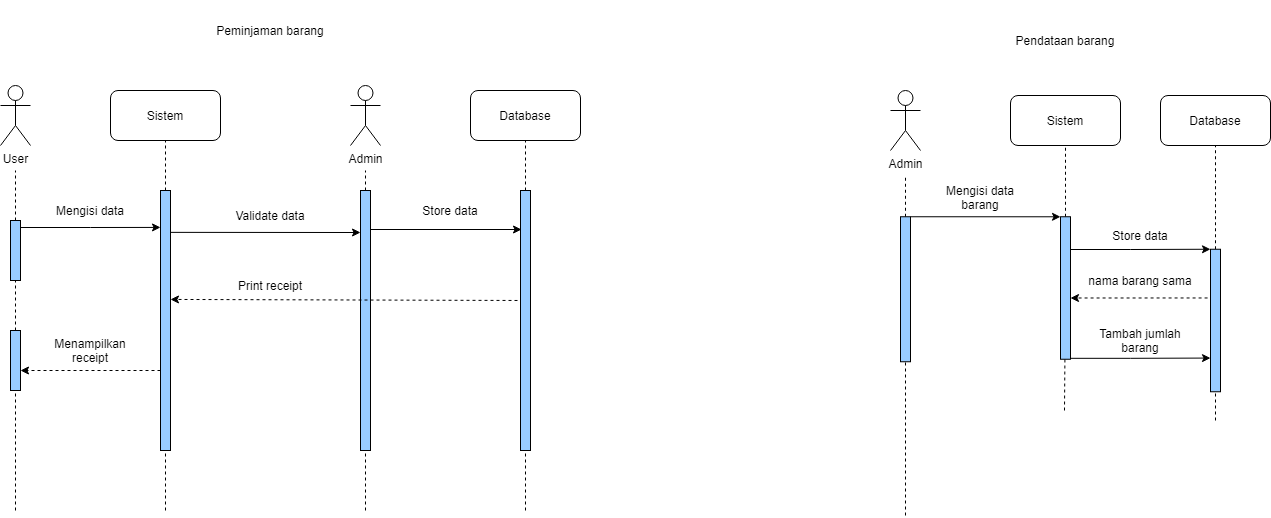

The diagram above was exported from draw.io. Its source (the exported page's mxGraphModel, read from the mxfile embedded in the PNG):
<mxGraphModel dx="1108" dy="729" grid="1" gridSize="10" guides="1" tooltips="1" connect="1" arrows="1" fold="1" page="1" pageScale="1" pageWidth="850" pageHeight="1100" math="0" shadow="0">
  <root>
    <mxCell id="0" />
    <mxCell id="1" parent="0" />
    <mxCell id="M0DDn6uH7ZLkz_s0IMAx-1" value="Peminjaman barang" style="text;html=1;strokeColor=none;fillColor=none;align=center;verticalAlign=middle;whiteSpace=wrap;rounded=0;" parent="1" vertex="1">
      <mxGeometry x="340" y="50" width="220" height="60" as="geometry" />
    </mxCell>
    <mxCell id="M0DDn6uH7ZLkz_s0IMAx-2" value="Pendataan barang" style="text;html=1;strokeColor=none;fillColor=none;align=center;verticalAlign=middle;whiteSpace=wrap;rounded=0;" parent="1" vertex="1">
      <mxGeometry x="1130" y="60" width="230" height="60" as="geometry" />
    </mxCell>
    <mxCell id="M0DDn6uH7ZLkz_s0IMAx-4" value="Sistem" style="rounded=1;whiteSpace=wrap;html=1;" vertex="1" parent="1">
      <mxGeometry x="290" y="140" width="110" height="50" as="geometry" />
    </mxCell>
    <mxCell id="M0DDn6uH7ZLkz_s0IMAx-5" value="Database" style="rounded=1;whiteSpace=wrap;html=1;" vertex="1" parent="1">
      <mxGeometry x="650" y="140" width="110" height="50" as="geometry" />
    </mxCell>
    <mxCell id="M0DDn6uH7ZLkz_s0IMAx-7" value="User" style="shape=umlActor;verticalLabelPosition=bottom;verticalAlign=top;html=1;outlineConnect=0;" vertex="1" parent="1">
      <mxGeometry x="180" y="135" width="30" height="60" as="geometry" />
    </mxCell>
    <mxCell id="M0DDn6uH7ZLkz_s0IMAx-8" value="Admin" style="shape=umlActor;verticalLabelPosition=bottom;verticalAlign=top;html=1;outlineConnect=0;" vertex="1" parent="1">
      <mxGeometry x="530" y="135" width="30" height="60" as="geometry" />
    </mxCell>
    <mxCell id="M0DDn6uH7ZLkz_s0IMAx-12" value="" style="endArrow=none;dashed=1;html=1;rounded=0;startArrow=none;" edge="1" parent="1" source="M0DDn6uH7ZLkz_s0IMAx-6">
      <mxGeometry width="50" height="50" relative="1" as="geometry">
        <mxPoint x="165" y="570" as="sourcePoint" />
        <mxPoint x="195" y="220" as="targetPoint" />
      </mxGeometry>
    </mxCell>
    <mxCell id="M0DDn6uH7ZLkz_s0IMAx-18" value="" style="endArrow=none;dashed=1;html=1;rounded=0;entryX=0.5;entryY=1;entryDx=0;entryDy=0;startArrow=none;" edge="1" parent="1" source="M0DDn6uH7ZLkz_s0IMAx-17">
      <mxGeometry width="50" height="50" relative="1" as="geometry">
        <mxPoint x="345" y="560" as="sourcePoint" />
        <mxPoint x="345" y="190" as="targetPoint" />
      </mxGeometry>
    </mxCell>
    <mxCell id="M0DDn6uH7ZLkz_s0IMAx-20" value="" style="endArrow=none;dashed=1;html=1;rounded=0;startArrow=none;" edge="1" parent="1" source="M0DDn6uH7ZLkz_s0IMAx-19">
      <mxGeometry width="50" height="50" relative="1" as="geometry">
        <mxPoint x="545" y="560" as="sourcePoint" />
        <mxPoint x="545" y="220" as="targetPoint" />
      </mxGeometry>
    </mxCell>
    <mxCell id="M0DDn6uH7ZLkz_s0IMAx-22" value="" style="endArrow=none;dashed=1;html=1;rounded=0;entryX=0.5;entryY=1;entryDx=0;entryDy=0;startArrow=none;" edge="1" parent="1" source="M0DDn6uH7ZLkz_s0IMAx-21" target="M0DDn6uH7ZLkz_s0IMAx-5">
      <mxGeometry width="50" height="50" relative="1" as="geometry">
        <mxPoint x="705" y="560" as="sourcePoint" />
        <mxPoint x="705" y="220" as="targetPoint" />
      </mxGeometry>
    </mxCell>
    <mxCell id="M0DDn6uH7ZLkz_s0IMAx-21" value="" style="rounded=0;whiteSpace=wrap;html=1;fillColor=#99CCFF;" vertex="1" parent="1">
      <mxGeometry x="700" y="240" width="10" height="260" as="geometry" />
    </mxCell>
    <mxCell id="M0DDn6uH7ZLkz_s0IMAx-31" value="" style="endArrow=none;dashed=1;html=1;rounded=0;entryX=0.5;entryY=1;entryDx=0;entryDy=0;" edge="1" parent="1" target="M0DDn6uH7ZLkz_s0IMAx-21">
      <mxGeometry width="50" height="50" relative="1" as="geometry">
        <mxPoint x="705" y="560" as="sourcePoint" />
        <mxPoint x="705" y="220" as="targetPoint" />
      </mxGeometry>
    </mxCell>
    <mxCell id="M0DDn6uH7ZLkz_s0IMAx-40" style="edgeStyle=orthogonalEdgeStyle;rounded=0;orthogonalLoop=1;jettySize=auto;html=1;entryX=0;entryY=0.142;entryDx=0;entryDy=0;entryPerimeter=0;" edge="1" parent="1" target="M0DDn6uH7ZLkz_s0IMAx-17">
      <mxGeometry relative="1" as="geometry">
        <mxPoint x="200" y="277" as="sourcePoint" />
        <mxPoint x="142" y="275.1" as="targetPoint" />
      </mxGeometry>
    </mxCell>
    <mxCell id="M0DDn6uH7ZLkz_s0IMAx-6" value="" style="rounded=0;whiteSpace=wrap;html=1;fillColor=#99CCFF;" vertex="1" parent="1">
      <mxGeometry x="190" y="270" width="10" height="60" as="geometry" />
    </mxCell>
    <mxCell id="M0DDn6uH7ZLkz_s0IMAx-32" value="" style="endArrow=none;dashed=1;html=1;rounded=0;startArrow=none;" edge="1" parent="1" source="M0DDn6uH7ZLkz_s0IMAx-53" target="M0DDn6uH7ZLkz_s0IMAx-6">
      <mxGeometry width="50" height="50" relative="1" as="geometry">
        <mxPoint x="165" y="570" as="sourcePoint" />
        <mxPoint x="165" y="230" as="targetPoint" />
      </mxGeometry>
    </mxCell>
    <mxCell id="M0DDn6uH7ZLkz_s0IMAx-17" value="" style="rounded=0;whiteSpace=wrap;html=1;fillColor=#99CCFF;" vertex="1" parent="1">
      <mxGeometry x="340" y="240" width="10" height="260" as="geometry" />
    </mxCell>
    <mxCell id="M0DDn6uH7ZLkz_s0IMAx-34" value="" style="endArrow=none;dashed=1;html=1;rounded=0;entryX=0.5;entryY=1;entryDx=0;entryDy=0;" edge="1" parent="1" target="M0DDn6uH7ZLkz_s0IMAx-17">
      <mxGeometry width="50" height="50" relative="1" as="geometry">
        <mxPoint x="345" y="560" as="sourcePoint" />
        <mxPoint x="345" y="190" as="targetPoint" />
      </mxGeometry>
    </mxCell>
    <mxCell id="M0DDn6uH7ZLkz_s0IMAx-19" value="" style="rounded=0;whiteSpace=wrap;html=1;fillColor=#99CCFF;" vertex="1" parent="1">
      <mxGeometry x="540" y="240" width="10" height="260" as="geometry" />
    </mxCell>
    <mxCell id="M0DDn6uH7ZLkz_s0IMAx-35" value="" style="endArrow=none;dashed=1;html=1;rounded=0;entryX=0.5;entryY=1;entryDx=0;entryDy=0;" edge="1" parent="1" target="M0DDn6uH7ZLkz_s0IMAx-19">
      <mxGeometry width="50" height="50" relative="1" as="geometry">
        <mxPoint x="545" y="560" as="sourcePoint" />
        <mxPoint x="545" y="190" as="targetPoint" />
      </mxGeometry>
    </mxCell>
    <mxCell id="M0DDn6uH7ZLkz_s0IMAx-38" value="Mengisi data" style="text;html=1;strokeColor=none;fillColor=none;align=center;verticalAlign=middle;whiteSpace=wrap;rounded=0;" vertex="1" parent="1">
      <mxGeometry x="220" y="250" width="100" height="20" as="geometry" />
    </mxCell>
    <mxCell id="M0DDn6uH7ZLkz_s0IMAx-46" value="" style="endArrow=classic;html=1;rounded=0;exitX=1;exitY=0.161;exitDx=0;exitDy=0;exitPerimeter=0;" edge="1" parent="1" source="M0DDn6uH7ZLkz_s0IMAx-17">
      <mxGeometry width="50" height="50" relative="1" as="geometry">
        <mxPoint x="358" y="280.94000000000005" as="sourcePoint" />
        <mxPoint x="540" y="282" as="targetPoint" />
      </mxGeometry>
    </mxCell>
    <mxCell id="M0DDn6uH7ZLkz_s0IMAx-47" value="Store data" style="text;html=1;strokeColor=none;fillColor=none;align=center;verticalAlign=middle;whiteSpace=wrap;rounded=0;" vertex="1" parent="1">
      <mxGeometry x="580" y="245" width="100" height="30" as="geometry" />
    </mxCell>
    <mxCell id="M0DDn6uH7ZLkz_s0IMAx-49" value="Validate data" style="text;html=1;strokeColor=none;fillColor=none;align=center;verticalAlign=middle;whiteSpace=wrap;rounded=0;" vertex="1" parent="1">
      <mxGeometry x="400" y="250" width="100" height="30" as="geometry" />
    </mxCell>
    <mxCell id="M0DDn6uH7ZLkz_s0IMAx-50" value="" style="endArrow=classic;html=1;rounded=0;entryX=0.1;entryY=0.15;entryDx=0;entryDy=0;entryPerimeter=0;exitX=1;exitY=0.15;exitDx=0;exitDy=0;exitPerimeter=0;" edge="1" parent="1" source="M0DDn6uH7ZLkz_s0IMAx-19" target="M0DDn6uH7ZLkz_s0IMAx-21">
      <mxGeometry width="50" height="50" relative="1" as="geometry">
        <mxPoint x="510" y="380" as="sourcePoint" />
        <mxPoint x="380" y="380" as="targetPoint" />
      </mxGeometry>
    </mxCell>
    <mxCell id="M0DDn6uH7ZLkz_s0IMAx-53" value="" style="rounded=0;whiteSpace=wrap;html=1;fillColor=#99CCFF;" vertex="1" parent="1">
      <mxGeometry x="190" y="380" width="10" height="60" as="geometry" />
    </mxCell>
    <mxCell id="uBPRzMccqw63Ukdd0Vsc-2" value="Sistem" style="rounded=1;whiteSpace=wrap;html=1;" vertex="1" parent="1">
      <mxGeometry x="1190" y="145" width="110" height="50" as="geometry" />
    </mxCell>
    <mxCell id="M0DDn6uH7ZLkz_s0IMAx-54" value="" style="endArrow=none;dashed=1;html=1;rounded=0;" edge="1" parent="1" target="M0DDn6uH7ZLkz_s0IMAx-53">
      <mxGeometry width="50" height="50" relative="1" as="geometry">
        <mxPoint x="195" y="560" as="sourcePoint" />
        <mxPoint x="165" y="330" as="targetPoint" />
      </mxGeometry>
    </mxCell>
    <mxCell id="uBPRzMccqw63Ukdd0Vsc-3" value="Database" style="rounded=1;whiteSpace=wrap;html=1;" vertex="1" parent="1">
      <mxGeometry x="1340" y="145" width="110" height="50" as="geometry" />
    </mxCell>
    <mxCell id="M0DDn6uH7ZLkz_s0IMAx-55" value="Print receipt" style="text;html=1;strokeColor=none;fillColor=none;align=center;verticalAlign=middle;whiteSpace=wrap;rounded=0;" vertex="1" parent="1">
      <mxGeometry x="400" y="320" width="100" height="30" as="geometry" />
    </mxCell>
    <mxCell id="M0DDn6uH7ZLkz_s0IMAx-56" value="" style="endArrow=classic;html=1;rounded=0;exitX=-0.3;exitY=0.423;exitDx=0;exitDy=0;exitPerimeter=0;dashed=1;entryX=1;entryY=0.419;entryDx=0;entryDy=0;entryPerimeter=0;" edge="1" parent="1" source="M0DDn6uH7ZLkz_s0IMAx-21" target="M0DDn6uH7ZLkz_s0IMAx-17">
      <mxGeometry width="50" height="50" relative="1" as="geometry">
        <mxPoint x="540" y="350" as="sourcePoint" />
        <mxPoint x="390" y="350.12" as="targetPoint" />
      </mxGeometry>
    </mxCell>
    <mxCell id="uBPRzMccqw63Ukdd0Vsc-5" value="Admin" style="shape=umlActor;verticalLabelPosition=bottom;verticalAlign=top;html=1;outlineConnect=0;" vertex="1" parent="1">
      <mxGeometry x="1070" y="140" width="30" height="60" as="geometry" />
    </mxCell>
    <mxCell id="M0DDn6uH7ZLkz_s0IMAx-59" value="Menampilkan receipt" style="text;html=1;strokeColor=none;fillColor=none;align=center;verticalAlign=middle;whiteSpace=wrap;rounded=0;" vertex="1" parent="1">
      <mxGeometry x="220" y="380" width="100" height="40" as="geometry" />
    </mxCell>
    <mxCell id="M0DDn6uH7ZLkz_s0IMAx-61" value="" style="endArrow=classic;html=1;rounded=0;dashed=1;" edge="1" parent="1">
      <mxGeometry width="50" height="50" relative="1" as="geometry">
        <mxPoint x="340" y="420" as="sourcePoint" />
        <mxPoint x="200" y="420" as="targetPoint" />
      </mxGeometry>
    </mxCell>
    <mxCell id="uBPRzMccqw63Ukdd0Vsc-7" value="" style="endArrow=none;dashed=1;html=1;rounded=0;startArrow=none;" edge="1" source="uBPRzMccqw63Ukdd0Vsc-15" parent="1">
      <mxGeometry width="50" height="50" relative="1" as="geometry">
        <mxPoint x="1085" y="565" as="sourcePoint" />
        <mxPoint x="1085" y="225" as="targetPoint" />
      </mxGeometry>
    </mxCell>
    <mxCell id="uBPRzMccqw63Ukdd0Vsc-8" value="" style="endArrow=none;dashed=1;html=1;rounded=0;entryX=0.5;entryY=1;entryDx=0;entryDy=0;startArrow=none;" edge="1" source="uBPRzMccqw63Ukdd0Vsc-17" target="uBPRzMccqw63Ukdd0Vsc-2" parent="1">
      <mxGeometry width="50" height="50" relative="1" as="geometry">
        <mxPoint x="1245" y="565" as="sourcePoint" />
        <mxPoint x="1095" y="235" as="targetPoint" />
        <Array as="points">
          <mxPoint x="1245" y="240" />
        </Array>
      </mxGeometry>
    </mxCell>
    <mxCell id="uBPRzMccqw63Ukdd0Vsc-9" value="" style="endArrow=none;dashed=1;html=1;rounded=0;entryX=0.5;entryY=1;entryDx=0;entryDy=0;startArrow=none;" edge="1" source="uBPRzMccqw63Ukdd0Vsc-40" parent="1">
      <mxGeometry width="50" height="50" relative="1" as="geometry">
        <mxPoint x="1394.9999999999995" y="370" as="sourcePoint" />
        <mxPoint x="1395" y="195" as="targetPoint" />
      </mxGeometry>
    </mxCell>
    <mxCell id="uBPRzMccqw63Ukdd0Vsc-14" style="edgeStyle=orthogonalEdgeStyle;rounded=0;orthogonalLoop=1;jettySize=auto;html=1;exitX=1;exitY=0;exitDx=0;exitDy=0;entryX=0;entryY=0;entryDx=0;entryDy=0;" edge="1" source="uBPRzMccqw63Ukdd0Vsc-15" target="uBPRzMccqw63Ukdd0Vsc-17" parent="1">
      <mxGeometry relative="1" as="geometry">
        <mxPoint x="1110" y="263.95" as="sourcePoint" />
        <mxPoint x="1220" y="240" as="targetPoint" />
        <Array as="points">
          <mxPoint x="1240" y="266" />
        </Array>
      </mxGeometry>
    </mxCell>
    <mxCell id="uBPRzMccqw63Ukdd0Vsc-15" value="" style="rounded=0;whiteSpace=wrap;html=1;fillColor=#99CCFF;" vertex="1" parent="1">
      <mxGeometry x="1080" y="266.25" width="10" height="145" as="geometry" />
    </mxCell>
    <mxCell id="uBPRzMccqw63Ukdd0Vsc-16" value="" style="endArrow=none;dashed=1;html=1;rounded=0;" edge="1" target="uBPRzMccqw63Ukdd0Vsc-15" parent="1">
      <mxGeometry width="50" height="50" relative="1" as="geometry">
        <mxPoint x="1085" y="564.9999999999998" as="sourcePoint" />
        <mxPoint x="1085" y="225" as="targetPoint" />
      </mxGeometry>
    </mxCell>
    <mxCell id="uBPRzMccqw63Ukdd0Vsc-17" value="" style="rounded=0;whiteSpace=wrap;html=1;fillColor=#99CCFF;" vertex="1" parent="1">
      <mxGeometry x="1240" y="266.25" width="10" height="142.5" as="geometry" />
    </mxCell>
    <mxCell id="uBPRzMccqw63Ukdd0Vsc-23" value="Mengisi data barang" style="text;html=1;strokeColor=none;fillColor=none;align=center;verticalAlign=middle;whiteSpace=wrap;rounded=0;" vertex="1" parent="1">
      <mxGeometry x="1110" y="236.95" width="100" height="20" as="geometry" />
    </mxCell>
    <mxCell id="uBPRzMccqw63Ukdd0Vsc-32" style="edgeStyle=orthogonalEdgeStyle;rounded=0;orthogonalLoop=1;jettySize=auto;html=1;exitX=0.5;exitY=1;exitDx=0;exitDy=0;dashed=1;" edge="1" parent="1" source="uBPRzMccqw63Ukdd0Vsc-23" target="uBPRzMccqw63Ukdd0Vsc-23">
      <mxGeometry relative="1" as="geometry" />
    </mxCell>
    <mxCell id="uBPRzMccqw63Ukdd0Vsc-34" style="edgeStyle=orthogonalEdgeStyle;rounded=0;orthogonalLoop=1;jettySize=auto;html=1;entryX=0;entryY=0;entryDx=0;entryDy=0;" edge="1" parent="1" target="uBPRzMccqw63Ukdd0Vsc-40">
      <mxGeometry relative="1" as="geometry">
        <mxPoint x="1250" y="299" as="sourcePoint" />
        <mxPoint x="1385.5299999999997" y="449.5150000000001" as="targetPoint" />
        <Array as="points">
          <mxPoint x="1310" y="299" />
          <mxPoint x="1310" y="299" />
        </Array>
      </mxGeometry>
    </mxCell>
    <mxCell id="uBPRzMccqw63Ukdd0Vsc-35" value="Store data" style="text;html=1;strokeColor=none;fillColor=none;align=center;verticalAlign=middle;whiteSpace=wrap;rounded=0;" vertex="1" parent="1">
      <mxGeometry x="1270" y="274.99999999999994" width="100" height="20" as="geometry" />
    </mxCell>
    <mxCell id="uBPRzMccqw63Ukdd0Vsc-36" style="edgeStyle=orthogonalEdgeStyle;rounded=0;orthogonalLoop=1;jettySize=auto;html=1;exitX=0.5;exitY=1;exitDx=0;exitDy=0;dashed=1;" edge="1" source="uBPRzMccqw63Ukdd0Vsc-35" target="uBPRzMccqw63Ukdd0Vsc-35" parent="1">
      <mxGeometry relative="1" as="geometry" />
    </mxCell>
    <mxCell id="uBPRzMccqw63Ukdd0Vsc-42" style="edgeStyle=orthogonalEdgeStyle;rounded=0;orthogonalLoop=1;jettySize=auto;html=1;exitX=0;exitY=0.25;exitDx=0;exitDy=0;entryX=1;entryY=0.5;entryDx=0;entryDy=0;dashed=1;" edge="1" parent="1">
      <mxGeometry relative="1" as="geometry">
        <mxPoint x="1389.9999999999995" y="344.375" as="sourcePoint" />
        <mxPoint x="1250" y="347.5" as="targetPoint" />
        <Array as="points">
          <mxPoint x="1390" y="348" />
        </Array>
      </mxGeometry>
    </mxCell>
    <mxCell id="uBPRzMccqw63Ukdd0Vsc-40" value="" style="rounded=0;whiteSpace=wrap;html=1;fillColor=#99CCFF;" vertex="1" parent="1">
      <mxGeometry x="1390" y="298.75" width="10" height="142.5" as="geometry" />
    </mxCell>
    <mxCell id="uBPRzMccqw63Ukdd0Vsc-43" value="nama barang sama" style="text;html=1;strokeColor=none;fillColor=none;align=center;verticalAlign=middle;whiteSpace=wrap;rounded=0;" vertex="1" parent="1">
      <mxGeometry x="1265" y="320" width="110" height="20" as="geometry" />
    </mxCell>
    <mxCell id="uBPRzMccqw63Ukdd0Vsc-44" style="edgeStyle=orthogonalEdgeStyle;rounded=0;orthogonalLoop=1;jettySize=auto;html=1;entryX=0;entryY=0;entryDx=0;entryDy=0;" edge="1" parent="1">
      <mxGeometry relative="1" as="geometry">
        <mxPoint x="1250" y="407.82" as="sourcePoint" />
        <mxPoint x="1389.9999999999995" y="407.57" as="targetPoint" />
        <Array as="points">
          <mxPoint x="1310" y="407.82" />
          <mxPoint x="1310" y="407.82" />
        </Array>
      </mxGeometry>
    </mxCell>
    <mxCell id="uBPRzMccqw63Ukdd0Vsc-45" value="Tambah jumlah barang" style="text;html=1;strokeColor=none;fillColor=none;align=center;verticalAlign=middle;whiteSpace=wrap;rounded=0;" vertex="1" parent="1">
      <mxGeometry x="1270" y="379.99999999999994" width="100" height="20" as="geometry" />
    </mxCell>
    <mxCell id="uBPRzMccqw63Ukdd0Vsc-46" style="edgeStyle=orthogonalEdgeStyle;rounded=0;orthogonalLoop=1;jettySize=auto;html=1;exitX=0.5;exitY=1;exitDx=0;exitDy=0;dashed=1;" edge="1" source="uBPRzMccqw63Ukdd0Vsc-45" target="uBPRzMccqw63Ukdd0Vsc-45" parent="1">
      <mxGeometry relative="1" as="geometry" />
    </mxCell>
    <mxCell id="uBPRzMccqw63Ukdd0Vsc-47" value="" style="endArrow=none;dashed=1;html=1;rounded=0;" edge="1" parent="1" target="uBPRzMccqw63Ukdd0Vsc-17">
      <mxGeometry width="50" height="50" relative="1" as="geometry">
        <mxPoint x="1244" y="460" as="sourcePoint" />
        <mxPoint x="1244.41" y="440" as="targetPoint" />
      </mxGeometry>
    </mxCell>
    <mxCell id="uBPRzMccqw63Ukdd0Vsc-48" value="" style="endArrow=none;dashed=1;html=1;rounded=0;" edge="1" parent="1" target="uBPRzMccqw63Ukdd0Vsc-40">
      <mxGeometry width="50" height="50" relative="1" as="geometry">
        <mxPoint x="1395" y="470" as="sourcePoint" />
        <mxPoint x="1399.9999999999998" y="470" as="targetPoint" />
      </mxGeometry>
    </mxCell>
  </root>
</mxGraphModel>